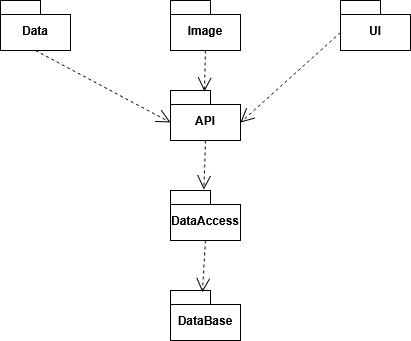

The diagram above was exported from draw.io. Its source (the exported page's mxGraphModel, read from the mxfile embedded in the PNG):
<mxGraphModel dx="786" dy="1596" grid="1" gridSize="10" guides="1" tooltips="1" connect="1" arrows="1" fold="1" page="1" pageScale="1" pageWidth="827" pageHeight="1169" math="0" shadow="0">
  <root>
    <mxCell id="0" />
    <mxCell id="1" parent="0" />
    <mxCell id="u0DTMyuqFc4taGAT_zCt-3" value="DataAccess" style="shape=folder;fontStyle=1;spacingTop=10;tabWidth=40;tabHeight=14;tabPosition=left;html=1;whiteSpace=wrap;" vertex="1" parent="1">
      <mxGeometry x="330" y="170" width="70" height="50" as="geometry" />
    </mxCell>
    <mxCell id="u0DTMyuqFc4taGAT_zCt-4" value="Image" style="shape=folder;fontStyle=1;spacingTop=10;tabWidth=40;tabHeight=14;tabPosition=left;html=1;whiteSpace=wrap;" vertex="1" parent="1">
      <mxGeometry x="330" y="-20" width="70" height="50" as="geometry" />
    </mxCell>
    <mxCell id="u0DTMyuqFc4taGAT_zCt-5" value="UI" style="shape=folder;fontStyle=1;spacingTop=10;tabWidth=40;tabHeight=14;tabPosition=left;html=1;whiteSpace=wrap;" vertex="1" parent="1">
      <mxGeometry x="500" y="-20" width="70" height="50" as="geometry" />
    </mxCell>
    <mxCell id="u0DTMyuqFc4taGAT_zCt-6" value="DataBase" style="shape=folder;fontStyle=1;spacingTop=10;tabWidth=40;tabHeight=14;tabPosition=left;html=1;whiteSpace=wrap;" vertex="1" parent="1">
      <mxGeometry x="330" y="270" width="70" height="50" as="geometry" />
    </mxCell>
    <mxCell id="u0DTMyuqFc4taGAT_zCt-7" value="API" style="shape=folder;fontStyle=1;spacingTop=10;tabWidth=40;tabHeight=14;tabPosition=left;html=1;whiteSpace=wrap;" vertex="1" parent="1">
      <mxGeometry x="330" y="70" width="70" height="50" as="geometry" />
    </mxCell>
    <mxCell id="u0DTMyuqFc4taGAT_zCt-8" value="Data" style="shape=folder;fontStyle=1;spacingTop=10;tabWidth=40;tabHeight=14;tabPosition=left;html=1;whiteSpace=wrap;" vertex="1" parent="1">
      <mxGeometry x="160" y="-20" width="70" height="50" as="geometry" />
    </mxCell>
    <mxCell id="u0DTMyuqFc4taGAT_zCt-9" value="" style="endArrow=open;endSize=12;dashed=1;html=1;rounded=0;exitX=0.5;exitY=1;exitDx=0;exitDy=0;exitPerimeter=0;entryX=0.486;entryY=0.02;entryDx=0;entryDy=0;entryPerimeter=0;" edge="1" parent="1" source="u0DTMyuqFc4taGAT_zCt-4" target="u0DTMyuqFc4taGAT_zCt-7">
      <mxGeometry width="160" relative="1" as="geometry">
        <mxPoint x="320" y="220" as="sourcePoint" />
        <mxPoint x="480" y="220" as="targetPoint" />
      </mxGeometry>
    </mxCell>
    <mxCell id="u0DTMyuqFc4taGAT_zCt-10" value="" style="endArrow=open;endSize=12;dashed=1;html=1;rounded=0;entryX=0.476;entryY=-0.02;entryDx=0;entryDy=0;entryPerimeter=0;exitX=0.5;exitY=1;exitDx=0;exitDy=0;exitPerimeter=0;" edge="1" parent="1" source="u0DTMyuqFc4taGAT_zCt-7" target="u0DTMyuqFc4taGAT_zCt-3">
      <mxGeometry width="160" relative="1" as="geometry">
        <mxPoint x="400" y="110" as="sourcePoint" />
        <mxPoint x="560" y="110" as="targetPoint" />
      </mxGeometry>
    </mxCell>
    <mxCell id="u0DTMyuqFc4taGAT_zCt-11" value="" style="endArrow=open;endSize=12;dashed=1;html=1;rounded=0;entryX=0;entryY=0;entryDx=70;entryDy=32;entryPerimeter=0;exitX=0;exitY=0;exitDx=0;exitDy=32;exitPerimeter=0;" edge="1" parent="1" source="u0DTMyuqFc4taGAT_zCt-5" target="u0DTMyuqFc4taGAT_zCt-7">
      <mxGeometry width="160" relative="1" as="geometry">
        <mxPoint x="340" y="240" as="sourcePoint" />
        <mxPoint x="500" y="240" as="targetPoint" />
      </mxGeometry>
    </mxCell>
    <mxCell id="u0DTMyuqFc4taGAT_zCt-12" value="" style="endArrow=open;endSize=12;dashed=1;html=1;rounded=0;entryX=0.457;entryY=0.033;entryDx=0;entryDy=0;entryPerimeter=0;exitX=0.5;exitY=1;exitDx=0;exitDy=0;exitPerimeter=0;" edge="1" parent="1" source="u0DTMyuqFc4taGAT_zCt-3" target="u0DTMyuqFc4taGAT_zCt-6">
      <mxGeometry width="160" relative="1" as="geometry">
        <mxPoint x="450" y="200" as="sourcePoint" />
        <mxPoint x="755" y="190" as="targetPoint" />
      </mxGeometry>
    </mxCell>
    <mxCell id="u0DTMyuqFc4taGAT_zCt-13" value="" style="endArrow=open;endSize=12;dashed=1;html=1;rounded=0;entryX=0;entryY=0;entryDx=0;entryDy=32;entryPerimeter=0;exitX=0.5;exitY=1;exitDx=0;exitDy=0;exitPerimeter=0;" edge="1" parent="1" source="u0DTMyuqFc4taGAT_zCt-8" target="u0DTMyuqFc4taGAT_zCt-7">
      <mxGeometry width="160" relative="1" as="geometry">
        <mxPoint x="160" y="80" as="sourcePoint" />
        <mxPoint x="320" y="80" as="targetPoint" />
      </mxGeometry>
    </mxCell>
  </root>
</mxGraphModel>